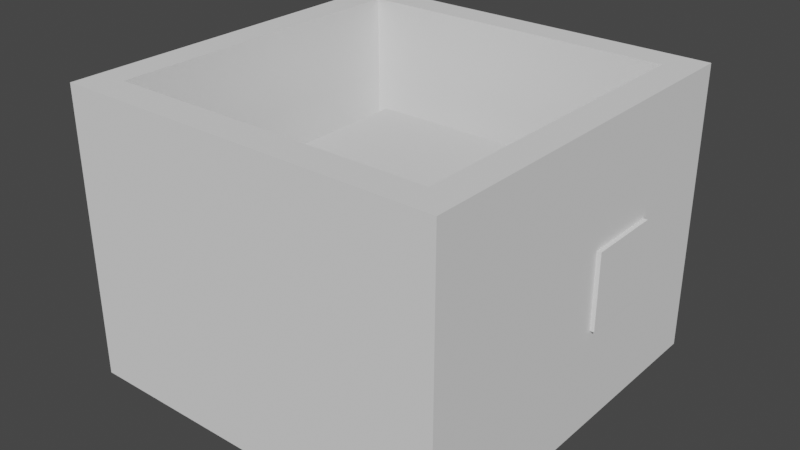 # Source: Shop.blend  (saved by Blender 3.5.10; exported with 4.5.12 LTS)
import bpy
from mathutils import Matrix  # noqa: F401  (used for matrix-valued properties, if any)

bpy.ops.wm.read_factory_settings(use_empty=True)
scene = bpy.context.scene
scene.name = 'Scene'

# ---- collections
col_collection = bpy.data.collections.new('Collection'); scene.collection.children.link(col_collection)

# ---- world
world_world = bpy.data.worlds.new('World'); scene.world = world_world
world_world.use_nodes = True; world_world.node_tree.nodes.clear()
_N = world_world.node_tree.nodes; _L = world_world.node_tree.links
n0 = _N.new('ShaderNodeOutputWorld'); n0.name = 'World Output'; n0.location = (300, 300)
n1 = _N.new('ShaderNodeBackground'); n1.name = 'Background'; n1.location = (10, 300)
n1.inputs[0].default_value = (0.05088, 0.05088, 0.05088, 1.0)
_L.new(n1.outputs[0], n0.inputs[0])
n0.is_active_output = True
world_world.color = (0.05088, 0.05088, 0.05088)
world_world.use_sun_shadow = False
world_world.sun_shadow_jitter_overblur = 0.0

# ---- meshes
me_cube_001 = bpy.data.meshes.new('Cube.001')
me_cube_001.from_pydata([(-1.0, -1.0, -1.0), (-0.8398, -0.8398, -0.9009), (-1.0, -1.0, 1.0), (-1.0, 1.0, -1.0), (-0.8398, 0.8398, -0.9009), (-1.0, 1.0, 1.0), (1.0, -1.0, -1.0), (0.8398, -0.8398, -0.9009), (1.0, -1.0, 1.0), (1.0, 1.0, -1.0), (0.8398, 0.8398, -0.9009), (1.0, 1.0, 1.0), (-0.8398, -0.8398, 1.0), (0.8398, 0.8398, 1.0), (-0.8398, 0.8398, 1.0), (0.8398, -0.8398, 1.0)], [], [(0, 2, 5, 3), (3, 5, 11, 9), (9, 11, 8, 6), (6, 8, 2, 0), (3, 9, 6, 0), (5, 2, 8, 15, 12, 14), (8, 11, 5, 14, 13, 15), (12, 1, 4, 14), (14, 4, 10, 13), (10, 7, 15, 13), (7, 1, 12, 15), (4, 1, 7, 10)])
_uv = me_cube_001.uv_layers.new(name='UVMap')
_uv.uv.foreach_set('vector', [0.375, 0.0, 0.625, 0.0, 0.625, 0.25, 0.375, 0.25, 0.375, 0.25, 0.625, 0.25, 0.625, 0.5, 0.375, 0.5, 0.375, 0.5, 0.625, 0.5, 0.625, 0.75, 0.375, 0.75, 0.375, 0.75, 0.625, 0.75, 0.625, 1.0, 0.375, 1.0, 0.125, 0.5, 0.375, 0.5, 0.375, 0.75, 0.125, 0.75, 0.875, 0.5, 0.875, 0.75, 0.625, 0.75, 0.645, 0.73, 0.855, 0.73, 0.855, 0.52, 0.625, 0.75, 0.625, 0.5, 0.875, 0.5, 0.855, 0.52, 0.645, 0.52, 0.645, 0.73, 0.5672, 0.0, 0.375, 0.0, 0.375, 0.25, 0.5672, 0.25, 0.5672, 0.25, 0.375, 0.25, 0.375, 0.5, 0.5672, 0.5, 0.375, 0.5, 0.375, 0.75, 0.5672, 0.75, 0.5672, 0.5, 0.375, 0.75, 0.375, 1.0, 0.5672, 1.0, 0.5672, 0.75, 0.125, 0.5, 0.125, 0.75, 0.375, 0.75, 0.375, 0.5])
me_cube_001.update()
me_cube_002 = bpy.data.meshes.new('Cube.002')
me_cube_002.from_pydata([(-1.0, -1.0, -1.0), (-1.0, -1.0, 1.0), (-1.0, 1.0, -1.0), (-1.0, 1.0, 1.0), (1.0, -1.0, -1.0), (1.0, -1.0, 1.0), (1.0, 1.0, -1.0), (1.0, 1.0, 1.0)], [], [(0, 1, 3, 2), (2, 3, 7, 6), (6, 7, 5, 4), (4, 5, 1, 0), (2, 6, 4, 0), (7, 3, 1, 5)])
_uv = me_cube_002.uv_layers.new(name='UVMap')
_uv.uv.foreach_set('vector', [0.375, 0.0, 0.625, 0.0, 0.625, 0.25, 0.375, 0.25, 0.375, 0.25, 0.625, 0.25, 0.625, 0.5, 0.375, 0.5, 0.375, 0.5, 0.625, 0.5, 0.625, 0.75, 0.375, 0.75, 0.375, 0.75, 0.625, 0.75, 0.625, 1.0, 0.375, 1.0, 0.125, 0.5, 0.375, 0.5, 0.375, 0.75, 0.125, 0.75, 0.625, 0.5, 0.875, 0.5, 0.875, 0.75, 0.625, 0.75])
me_cube_002.update()
me_cube_003 = bpy.data.meshes.new('Cube.003')
me_cube_003.from_pydata([(-1.0, -1.0, -1.0), (-1.0, -1.0, 1.0), (-1.0, 1.0, -1.0), (-1.0, 1.0, 1.0), (1.0, -1.0, -1.0), (1.0, -1.0, 1.0), (1.0, 1.0, -1.0), (1.0, 1.0, 1.0)], [], [(0, 1, 3, 2), (2, 3, 7, 6), (6, 7, 5, 4), (4, 5, 1, 0), (2, 6, 4, 0), (7, 3, 1, 5)])
_uv = me_cube_003.uv_layers.new(name='UVMap')
_uv.uv.foreach_set('vector', [0.375, 0.0, 0.625, 0.0, 0.625, 0.25, 0.375, 0.25, 0.375, 0.25, 0.625, 0.25, 0.625, 0.5, 0.375, 0.5, 0.375, 0.5, 0.625, 0.5, 0.625, 0.75, 0.375, 0.75, 0.375, 0.75, 0.625, 0.75, 0.625, 1.0, 0.375, 1.0, 0.125, 0.5, 0.375, 0.5, 0.375, 0.75, 0.125, 0.75, 0.625, 0.5, 0.875, 0.5, 0.875, 0.75, 0.625, 0.75])
me_cube_003.update()
me_cube_004 = bpy.data.meshes.new('Cube.004')
me_cube_004.from_pydata([(-1.0, -1.0, -1.0), (-1.0, -1.0, 1.0), (-1.0, 1.0, -1.0), (-1.0, 1.0, 1.0), (1.0, -1.0, -1.0), (1.0, -1.0, 1.0), (1.0, 1.0, -1.0), (1.0, 1.0, 1.0)], [], [(0, 1, 3, 2), (2, 3, 7, 6), (6, 7, 5, 4), (4, 5, 1, 0), (2, 6, 4, 0), (7, 3, 1, 5)])
_uv = me_cube_004.uv_layers.new(name='UVMap')
_uv.uv.foreach_set('vector', [0.375, 0.0, 0.625, 0.0, 0.625, 0.25, 0.375, 0.25, 0.375, 0.25, 0.625, 0.25, 0.625, 0.5, 0.375, 0.5, 0.375, 0.5, 0.625, 0.5, 0.625, 0.75, 0.375, 0.75, 0.375, 0.75, 0.625, 0.75, 0.625, 1.0, 0.375, 1.0, 0.125, 0.5, 0.375, 0.5, 0.375, 0.75, 0.125, 0.75, 0.625, 0.5, 0.875, 0.5, 0.875, 0.75, 0.625, 0.75])
me_cube_004.update()
me_cube_005 = bpy.data.meshes.new('Cube.005')
me_cube_005.from_pydata([(-1.0, -1.0, -1.0), (-1.0, -1.0, 1.0), (-1.0, 1.0, -1.0), (-1.0, 1.0, 1.0), (1.0, -1.0, -1.0), (1.0, -1.0, 1.0), (1.0, 1.0, -1.0), (1.0, 1.0, 1.0)], [], [(0, 1, 3, 2), (2, 3, 7, 6), (6, 7, 5, 4), (4, 5, 1, 0), (2, 6, 4, 0), (7, 3, 1, 5)])
_uv = me_cube_005.uv_layers.new(name='UVMap')
_uv.uv.foreach_set('vector', [0.375, 0.0, 0.625, 0.0, 0.625, 0.25, 0.375, 0.25, 0.375, 0.25, 0.625, 0.25, 0.625, 0.5, 0.375, 0.5, 0.375, 0.5, 0.625, 0.5, 0.625, 0.75, 0.375, 0.75, 0.375, 0.75, 0.625, 0.75, 0.625, 1.0, 0.375, 1.0, 0.125, 0.5, 0.375, 0.5, 0.375, 0.75, 0.125, 0.75, 0.625, 0.5, 0.875, 0.5, 0.875, 0.75, 0.625, 0.75])
me_cube_005.update()

# ---- objects
ob_cube = bpy.data.objects.new('Cube', me_cube_001)
ob_cube_001 = bpy.data.objects.new('Cube.001', me_cube_002)
ob_cube_002 = bpy.data.objects.new('Cube.002', me_cube_003)
ob_cube_003 = bpy.data.objects.new('Cube.003', me_cube_004)
ob_cube_004 = bpy.data.objects.new('Cube.004', me_cube_005)

# ---- transforms, parenting, visibility, modifiers, constraints
ob_cube.location = (0.0, 0.0, 0.6947)
ob_cube.scale = (9.007, 9.007, 6.755)
_m = ob_cube.modifiers.new('Boolean', 'BOOLEAN')
_m.object = ob_cube_002
ob_cube_001.location = (0.0, 0.0, -0.2602)
ob_cube_001.scale = (4.239, 4.242, 3.883)
ob_cube_002.location = (7.925, 2.704, 0.3713)
ob_cube_002.scale = (1.274, 1.781, 1.781)
ob_cube_003.location = (8.237, 2.676, 0.3972)
ob_cube_003.scale = (0.1664, 0.1566, 1.852)
ob_cube_004.location = (8.237, 2.676, 0.3972)
ob_cube_004.rotation_euler = (-1.569, -0.0, 0.0)
ob_cube_004.scale = (0.1664, 0.1566, 1.852)

# ---- collection membership
col_collection.objects.link(ob_cube)
col_collection.objects.link(ob_cube_001)
col_collection.objects.link(ob_cube_002)
col_collection.objects.link(ob_cube_003)
col_collection.objects.link(ob_cube_004)

# ---- scene / render settings (as saved in the file)
scene.frame_start = 1; scene.frame_end = 250; scene.frame_set(1)
scene.render.engine = 'BLENDER_EEVEE_NEXT'
scene.cycles.sampling_pattern = 'TABULATED_SOBOL'
scene.view_settings.view_transform = 'Filmic'
bpy.context.view_layer.update()

# ---- added for rendering (the .blend has no active camera and no usable light): camera, sun
cam_auto = bpy.data.cameras.new('AutoCamera')
cam_auto.lens = 50.0
cam_auto.sensor_width = 36.0
cam_auto.clip_end = 1000.0
ob_auto_camera = bpy.data.objects.new('AutoCamera', cam_auto)
scene.collection.objects.link(ob_auto_camera)
ob_auto_camera.location = (26.8872, -32.1495, 22.1277)
ob_auto_camera.rotation_euler = (1.09748, -7.21219e-08, 0.694738)
scene.camera = ob_auto_camera
light_auto_sun = bpy.data.lights.new('AutoSun', 'SUN')
light_auto_sun.energy = 3.0
light_auto_sun.angle = 0.0523599
ob_auto_sun = bpy.data.objects.new('AutoSun', light_auto_sun)
scene.collection.objects.link(ob_auto_sun)
ob_auto_sun.rotation_euler = (0.872665, 0.174533, 0.523599)
bpy.context.view_layer.update()
